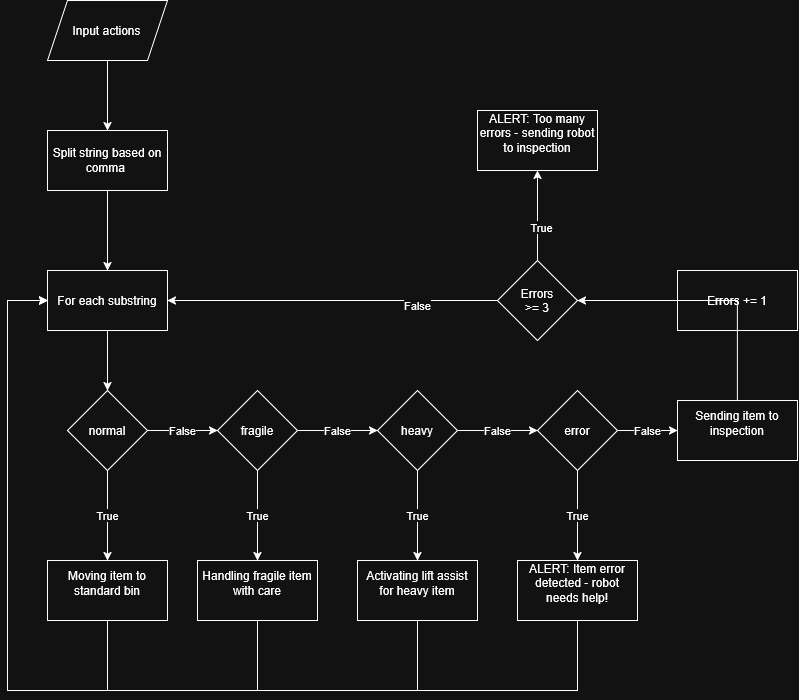

The diagram above was exported from draw.io. Its source (the exported page's mxGraphModel, read from the mxfile embedded in the PNG):
<mxGraphModel dx="1268" dy="930" grid="1" gridSize="10" guides="1" tooltips="1" connect="1" arrows="1" fold="1" page="1" pageScale="1" pageWidth="850" pageHeight="1100" math="0" shadow="0">
  <root>
    <mxCell id="0" />
    <mxCell id="1" parent="0" />
    <mxCell id="F9QDy2ulNDzVjBPL8j03-4" edge="1" parent="1" source="F9QDy2ulNDzVjBPL8j03-2" style="edgeStyle=orthogonalEdgeStyle;rounded=0;orthogonalLoop=1;jettySize=auto;html=1;" target="F9QDy2ulNDzVjBPL8j03-3" value="">
      <mxGeometry relative="1" as="geometry" />
    </mxCell>
    <mxCell id="F9QDy2ulNDzVjBPL8j03-2" parent="1" style="shape=parallelogram;perimeter=parallelogramPerimeter;whiteSpace=wrap;html=1;shapeInside=1;fixedSize=1;" value="Input actions" vertex="1">
      <mxGeometry height="60" width="120" x="160" y="110" as="geometry" />
    </mxCell>
    <mxCell id="F9QDy2ulNDzVjBPL8j03-6" edge="1" parent="1" source="F9QDy2ulNDzVjBPL8j03-3" style="edgeStyle=orthogonalEdgeStyle;rounded=0;orthogonalLoop=1;jettySize=auto;html=1;" target="F9QDy2ulNDzVjBPL8j03-5" value="">
      <mxGeometry relative="1" as="geometry" />
    </mxCell>
    <mxCell id="F9QDy2ulNDzVjBPL8j03-3" parent="1" style="rounded=0;whiteSpace=wrap;html=1;" value="Split string based on comma&amp;nbsp;" vertex="1">
      <mxGeometry height="60" width="120" x="160" y="240" as="geometry" />
    </mxCell>
    <mxCell id="F9QDy2ulNDzVjBPL8j03-8" edge="1" parent="1" source="F9QDy2ulNDzVjBPL8j03-5" style="edgeStyle=orthogonalEdgeStyle;rounded=0;orthogonalLoop=1;jettySize=auto;html=1;" target="F9QDy2ulNDzVjBPL8j03-7" value="">
      <mxGeometry relative="1" as="geometry" />
    </mxCell>
    <mxCell id="F9QDy2ulNDzVjBPL8j03-5" parent="1" style="whiteSpace=wrap;html=1;rounded=0;" value="For each substring" vertex="1">
      <mxGeometry height="60" width="120" x="160" y="380" as="geometry" />
    </mxCell>
    <mxCell id="F9QDy2ulNDzVjBPL8j03-10" edge="1" parent="1" source="F9QDy2ulNDzVjBPL8j03-7" style="edgeStyle=orthogonalEdgeStyle;rounded=0;orthogonalLoop=1;jettySize=auto;html=1;" target="F9QDy2ulNDzVjBPL8j03-9" value="True">
      <mxGeometry relative="1" as="geometry" />
    </mxCell>
    <mxCell id="F9QDy2ulNDzVjBPL8j03-12" edge="1" parent="1" source="F9QDy2ulNDzVjBPL8j03-7" style="edgeStyle=orthogonalEdgeStyle;rounded=0;orthogonalLoop=1;jettySize=auto;html=1;" target="F9QDy2ulNDzVjBPL8j03-11" value="False">
      <mxGeometry relative="1" as="geometry" />
    </mxCell>
    <mxCell id="F9QDy2ulNDzVjBPL8j03-7" parent="1" style="rhombus;whiteSpace=wrap;html=1;shapeInside=1;" value="normal" vertex="1">
      <mxGeometry height="80" width="80" x="180" y="500" as="geometry" />
    </mxCell>
    <mxCell id="F9QDy2ulNDzVjBPL8j03-29" edge="1" parent="1" source="F9QDy2ulNDzVjBPL8j03-9" style="edgeStyle=orthogonalEdgeStyle;rounded=0;orthogonalLoop=1;jettySize=auto;html=1;entryX=0;entryY=0.5;entryDx=0;entryDy=0;" target="F9QDy2ulNDzVjBPL8j03-5">
      <mxGeometry relative="1" x="0.0333" as="geometry">
        <Array as="points">
          <mxPoint x="220" y="800" />
          <mxPoint x="120" y="800" />
          <mxPoint x="120" y="410" />
        </Array>
      </mxGeometry>
    </mxCell>
    <mxCell id="F9QDy2ulNDzVjBPL8j03-9" parent="1" style="whiteSpace=wrap;html=1;" value="&#10;Moving item to standard bin&#10;&#10;" vertex="1">
      <mxGeometry height="60" width="120" x="160" y="670" as="geometry" />
    </mxCell>
    <mxCell id="F9QDy2ulNDzVjBPL8j03-14" edge="1" parent="1" source="F9QDy2ulNDzVjBPL8j03-11" style="edgeStyle=orthogonalEdgeStyle;rounded=0;orthogonalLoop=1;jettySize=auto;html=1;" target="F9QDy2ulNDzVjBPL8j03-13" value="True">
      <mxGeometry relative="1" as="geometry" />
    </mxCell>
    <mxCell id="F9QDy2ulNDzVjBPL8j03-16" edge="1" parent="1" source="F9QDy2ulNDzVjBPL8j03-11" style="edgeStyle=orthogonalEdgeStyle;rounded=0;orthogonalLoop=1;jettySize=auto;html=1;" target="F9QDy2ulNDzVjBPL8j03-15" value="False">
      <mxGeometry relative="1" as="geometry" />
    </mxCell>
    <mxCell id="F9QDy2ulNDzVjBPL8j03-11" parent="1" style="rhombus;whiteSpace=wrap;html=1;shapeInside=1;" value="fragile" vertex="1">
      <mxGeometry height="80" width="80" x="330" y="500" as="geometry" />
    </mxCell>
    <mxCell id="F9QDy2ulNDzVjBPL8j03-28" edge="1" parent="1" source="F9QDy2ulNDzVjBPL8j03-13" style="edgeStyle=orthogonalEdgeStyle;rounded=0;orthogonalLoop=1;jettySize=auto;html=1;entryX=0;entryY=0.5;entryDx=0;entryDy=0;" target="F9QDy2ulNDzVjBPL8j03-5">
      <mxGeometry relative="1" x="0.3067" as="geometry">
        <Array as="points">
          <mxPoint x="370" y="800" />
          <mxPoint x="120" y="800" />
          <mxPoint x="120" y="410" />
        </Array>
      </mxGeometry>
    </mxCell>
    <mxCell id="F9QDy2ulNDzVjBPL8j03-13" parent="1" style="whiteSpace=wrap;html=1;" value="&#10;Handling fragile item with care&#10;&#10;" vertex="1">
      <mxGeometry height="60" width="120" x="310" y="670" as="geometry" />
    </mxCell>
    <mxCell id="F9QDy2ulNDzVjBPL8j03-18" edge="1" parent="1" source="F9QDy2ulNDzVjBPL8j03-15" style="edgeStyle=orthogonalEdgeStyle;rounded=0;orthogonalLoop=1;jettySize=auto;html=1;" target="F9QDy2ulNDzVjBPL8j03-17" value="True">
      <mxGeometry relative="1" as="geometry" />
    </mxCell>
    <mxCell id="F9QDy2ulNDzVjBPL8j03-20" edge="1" parent="1" source="F9QDy2ulNDzVjBPL8j03-15" style="edgeStyle=orthogonalEdgeStyle;rounded=0;orthogonalLoop=1;jettySize=auto;html=1;" target="F9QDy2ulNDzVjBPL8j03-19" value="False">
      <mxGeometry relative="1" as="geometry" />
    </mxCell>
    <mxCell id="F9QDy2ulNDzVjBPL8j03-15" parent="1" style="rhombus;whiteSpace=wrap;html=1;shapeInside=1;" value="heavy" vertex="1">
      <mxGeometry height="80" width="80" x="490" y="500" as="geometry" />
    </mxCell>
    <mxCell id="F9QDy2ulNDzVjBPL8j03-27" edge="1" parent="1" source="F9QDy2ulNDzVjBPL8j03-17" style="edgeStyle=orthogonalEdgeStyle;rounded=0;orthogonalLoop=1;jettySize=auto;html=1;entryX=0;entryY=0.5;entryDx=0;entryDy=0;" target="F9QDy2ulNDzVjBPL8j03-5">
      <mxGeometry relative="1" x="-0.0588" as="geometry">
        <Array as="points">
          <mxPoint x="530" y="800" />
          <mxPoint x="120" y="800" />
          <mxPoint x="120" y="410" />
        </Array>
      </mxGeometry>
    </mxCell>
    <mxCell id="F9QDy2ulNDzVjBPL8j03-17" parent="1" style="whiteSpace=wrap;html=1;" value="&#10;Activating lift assist for heavy item&#10;&#10;" vertex="1">
      <mxGeometry height="60" width="120" x="470" y="670" as="geometry" />
    </mxCell>
    <mxCell id="F9QDy2ulNDzVjBPL8j03-22" edge="1" parent="1" source="F9QDy2ulNDzVjBPL8j03-19" style="edgeStyle=orthogonalEdgeStyle;rounded=0;orthogonalLoop=1;jettySize=auto;html=1;" target="F9QDy2ulNDzVjBPL8j03-21" value="True">
      <mxGeometry relative="1" as="geometry" />
    </mxCell>
    <mxCell id="F9QDy2ulNDzVjBPL8j03-24" edge="1" parent="1" source="F9QDy2ulNDzVjBPL8j03-19" style="edgeStyle=orthogonalEdgeStyle;rounded=0;orthogonalLoop=1;jettySize=auto;html=1;" target="F9QDy2ulNDzVjBPL8j03-23" value="False">
      <mxGeometry relative="1" as="geometry" />
    </mxCell>
    <mxCell id="F9QDy2ulNDzVjBPL8j03-19" parent="1" style="rhombus;whiteSpace=wrap;html=1;shapeInside=1;" value="error" vertex="1">
      <mxGeometry height="80" width="80" x="650" y="500" as="geometry" />
    </mxCell>
    <mxCell id="F9QDy2ulNDzVjBPL8j03-26" edge="1" parent="1" source="F9QDy2ulNDzVjBPL8j03-21" style="edgeStyle=orthogonalEdgeStyle;rounded=0;orthogonalLoop=1;jettySize=auto;html=1;entryX=0;entryY=0.5;entryDx=0;entryDy=0;" target="F9QDy2ulNDzVjBPL8j03-5">
      <mxGeometry relative="1" x="-0.0374" as="geometry">
        <Array as="points">
          <mxPoint x="690" y="800" />
          <mxPoint x="120" y="800" />
          <mxPoint x="120" y="410" />
        </Array>
      </mxGeometry>
    </mxCell>
    <mxCell id="F9QDy2ulNDzVjBPL8j03-21" parent="1" style="whiteSpace=wrap;html=1;" value="&#10;ALERT: Item error detected - robot needs help!&#10;&#10;" vertex="1">
      <mxGeometry height="60" width="120" x="630" y="670" as="geometry" />
    </mxCell>
    <mxCell id="F9QDy2ulNDzVjBPL8j03-25" edge="1" parent="1" source="F9QDy2ulNDzVjBPL8j03-31" style="edgeStyle=orthogonalEdgeStyle;rounded=0;orthogonalLoop=1;jettySize=auto;html=1;entryX=1;entryY=0.5;entryDx=0;entryDy=0;" target="F9QDy2ulNDzVjBPL8j03-5">
      <mxGeometry relative="1" as="geometry">
        <Array as="points" />
      </mxGeometry>
    </mxCell>
    <mxCell id="F9QDy2ulNDzVjBPL8j03-33" connectable="0" parent="F9QDy2ulNDzVjBPL8j03-25" style="edgeLabel;html=1;align=center;verticalAlign=middle;resizable=0;points=[];" value="False" vertex="1">
      <mxGeometry relative="1" x="-0.5115" y="4" as="geometry">
        <mxPoint as="offset" />
      </mxGeometry>
    </mxCell>
    <mxCell id="F9QDy2ulNDzVjBPL8j03-23" parent="1" style="whiteSpace=wrap;html=1;" value="&#10;Sending item to inspection&#10;&#10;" vertex="1">
      <mxGeometry height="60" width="120" x="790" y="510" as="geometry" />
    </mxCell>
    <mxCell id="F9QDy2ulNDzVjBPL8j03-30" parent="1" style="whiteSpace=wrap;html=1;" value="Errors += 1" vertex="1">
      <mxGeometry height="60" width="120" x="790" y="380" as="geometry" />
    </mxCell>
    <mxCell id="F9QDy2ulNDzVjBPL8j03-32" edge="1" parent="1" source="F9QDy2ulNDzVjBPL8j03-23" style="edgeStyle=orthogonalEdgeStyle;rounded=0;orthogonalLoop=1;jettySize=auto;html=1;" target="F9QDy2ulNDzVjBPL8j03-31" value="">
      <mxGeometry relative="1" as="geometry">
        <Array as="points">
          <mxPoint x="850" y="410" />
        </Array>
        <mxPoint x="850" y="510" as="sourcePoint" />
        <mxPoint x="280" y="410" as="targetPoint" />
      </mxGeometry>
    </mxCell>
    <mxCell id="F9QDy2ulNDzVjBPL8j03-35" edge="1" parent="1" source="F9QDy2ulNDzVjBPL8j03-31" style="edgeStyle=orthogonalEdgeStyle;rounded=0;orthogonalLoop=1;jettySize=auto;html=1;" target="F9QDy2ulNDzVjBPL8j03-34" value="">
      <mxGeometry relative="1" as="geometry" />
    </mxCell>
    <mxCell id="F9QDy2ulNDzVjBPL8j03-36" connectable="0" parent="F9QDy2ulNDzVjBPL8j03-35" style="edgeLabel;html=1;align=center;verticalAlign=middle;resizable=0;points=[];" value="True" vertex="1">
      <mxGeometry relative="1" x="-0.2496" y="-3" as="geometry">
        <mxPoint as="offset" />
      </mxGeometry>
    </mxCell>
    <mxCell id="F9QDy2ulNDzVjBPL8j03-31" parent="1" style="rhombus;whiteSpace=wrap;html=1;shapeInside=1;" value="Errors &amp;gt;= 3" vertex="1">
      <mxGeometry height="80" width="80" x="610" y="370" as="geometry" />
    </mxCell>
    <mxCell id="F9QDy2ulNDzVjBPL8j03-34" parent="1" style="whiteSpace=wrap;html=1;" value="&#10;&lt;span class=&quot;raw-html&quot;&gt;ALERT: Too many errors - sending robot to inspection&lt;/span&gt;&#10;&#10;" vertex="1">
      <mxGeometry height="60" width="120" x="590" y="220" as="geometry" />
    </mxCell>
  </root>
</mxGraphModel>